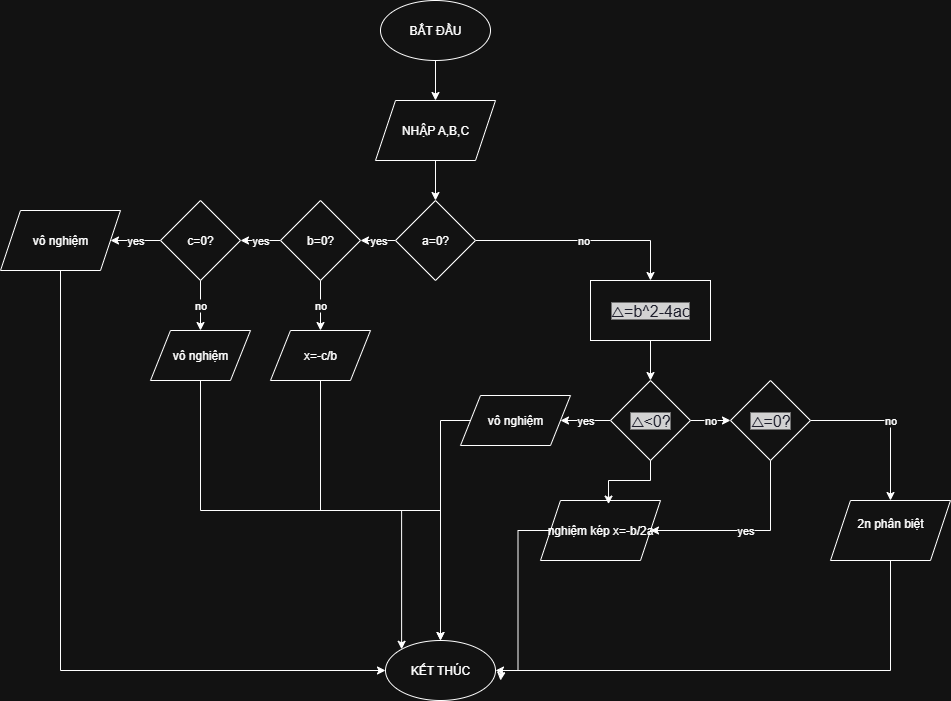

The diagram above was exported from draw.io. Its source (the exported page's mxGraphModel, read from the mxfile embedded in the PNG):
<mxGraphModel dx="1796" dy="612" grid="1" gridSize="10" guides="1" tooltips="1" connect="1" arrows="1" fold="1" page="1" pageScale="1" pageWidth="827" pageHeight="1169" math="0" shadow="0">
  <root>
    <mxCell id="0" />
    <mxCell id="1" parent="0" />
    <mxCell id="LEZYCnLbCK2Ih47_OVWI-3" style="edgeStyle=orthogonalEdgeStyle;rounded=0;orthogonalLoop=1;jettySize=auto;html=1;exitX=0.5;exitY=1;exitDx=0;exitDy=0;" edge="1" parent="1" source="LEZYCnLbCK2Ih47_OVWI-1" target="LEZYCnLbCK2Ih47_OVWI-2">
      <mxGeometry relative="1" as="geometry" />
    </mxCell>
    <mxCell id="LEZYCnLbCK2Ih47_OVWI-1" value="BẮT ĐẦU" style="ellipse;whiteSpace=wrap;html=1;" vertex="1" parent="1">
      <mxGeometry x="300" width="110" height="60" as="geometry" />
    </mxCell>
    <mxCell id="LEZYCnLbCK2Ih47_OVWI-21" style="edgeStyle=orthogonalEdgeStyle;rounded=0;orthogonalLoop=1;jettySize=auto;html=1;exitX=0.5;exitY=1;exitDx=0;exitDy=0;" edge="1" parent="1" source="LEZYCnLbCK2Ih47_OVWI-2" target="LEZYCnLbCK2Ih47_OVWI-13">
      <mxGeometry relative="1" as="geometry" />
    </mxCell>
    <mxCell id="LEZYCnLbCK2Ih47_OVWI-2" value="NHẬP A,B,C" style="shape=parallelogram;perimeter=parallelogramPerimeter;whiteSpace=wrap;html=1;fixedSize=1;" vertex="1" parent="1">
      <mxGeometry x="295" y="100" width="120" height="60" as="geometry" />
    </mxCell>
    <mxCell id="LEZYCnLbCK2Ih47_OVWI-18" value="yes" style="edgeStyle=orthogonalEdgeStyle;rounded=0;orthogonalLoop=1;jettySize=auto;html=1;exitX=0;exitY=0.5;exitDx=0;exitDy=0;" edge="1" parent="1" source="LEZYCnLbCK2Ih47_OVWI-13" target="LEZYCnLbCK2Ih47_OVWI-14">
      <mxGeometry relative="1" as="geometry" />
    </mxCell>
    <mxCell id="LEZYCnLbCK2Ih47_OVWI-23" value="no" style="edgeStyle=orthogonalEdgeStyle;rounded=0;orthogonalLoop=1;jettySize=auto;html=1;exitX=1;exitY=0.5;exitDx=0;exitDy=0;entryX=0.5;entryY=0;entryDx=0;entryDy=0;" edge="1" parent="1" source="LEZYCnLbCK2Ih47_OVWI-13" target="LEZYCnLbCK2Ih47_OVWI-22">
      <mxGeometry relative="1" as="geometry" />
    </mxCell>
    <mxCell id="LEZYCnLbCK2Ih47_OVWI-13" value="a=0?" style="rhombus;whiteSpace=wrap;html=1;" vertex="1" parent="1">
      <mxGeometry x="315" y="200" width="80" height="80" as="geometry" />
    </mxCell>
    <mxCell id="LEZYCnLbCK2Ih47_OVWI-19" value="yes" style="edgeStyle=orthogonalEdgeStyle;rounded=0;orthogonalLoop=1;jettySize=auto;html=1;exitX=0;exitY=0.5;exitDx=0;exitDy=0;entryX=1;entryY=0.5;entryDx=0;entryDy=0;" edge="1" parent="1" source="LEZYCnLbCK2Ih47_OVWI-14" target="LEZYCnLbCK2Ih47_OVWI-16">
      <mxGeometry relative="1" as="geometry" />
    </mxCell>
    <mxCell id="LEZYCnLbCK2Ih47_OVWI-27" value="no" style="edgeStyle=orthogonalEdgeStyle;rounded=0;orthogonalLoop=1;jettySize=auto;html=1;exitX=0.5;exitY=1;exitDx=0;exitDy=0;entryX=0.5;entryY=0;entryDx=0;entryDy=0;" edge="1" parent="1" source="LEZYCnLbCK2Ih47_OVWI-14" target="LEZYCnLbCK2Ih47_OVWI-26">
      <mxGeometry relative="1" as="geometry" />
    </mxCell>
    <mxCell id="LEZYCnLbCK2Ih47_OVWI-14" value="b=0?" style="rhombus;whiteSpace=wrap;html=1;" vertex="1" parent="1">
      <mxGeometry x="200" y="200" width="80" height="80" as="geometry" />
    </mxCell>
    <mxCell id="LEZYCnLbCK2Ih47_OVWI-20" value="yes" style="edgeStyle=orthogonalEdgeStyle;rounded=0;orthogonalLoop=1;jettySize=auto;html=1;exitX=0;exitY=0.5;exitDx=0;exitDy=0;entryX=1;entryY=0.5;entryDx=0;entryDy=0;" edge="1" parent="1" source="LEZYCnLbCK2Ih47_OVWI-16" target="LEZYCnLbCK2Ih47_OVWI-17">
      <mxGeometry relative="1" as="geometry" />
    </mxCell>
    <mxCell id="LEZYCnLbCK2Ih47_OVWI-25" value="no" style="edgeStyle=orthogonalEdgeStyle;rounded=0;orthogonalLoop=1;jettySize=auto;html=1;exitX=0.5;exitY=1;exitDx=0;exitDy=0;" edge="1" parent="1" source="LEZYCnLbCK2Ih47_OVWI-16" target="LEZYCnLbCK2Ih47_OVWI-24">
      <mxGeometry relative="1" as="geometry" />
    </mxCell>
    <mxCell id="LEZYCnLbCK2Ih47_OVWI-16" value="c=0?" style="rhombus;whiteSpace=wrap;html=1;" vertex="1" parent="1">
      <mxGeometry x="80" y="200" width="80" height="80" as="geometry" />
    </mxCell>
    <mxCell id="LEZYCnLbCK2Ih47_OVWI-29" style="edgeStyle=orthogonalEdgeStyle;rounded=0;orthogonalLoop=1;jettySize=auto;html=1;exitX=0.5;exitY=1;exitDx=0;exitDy=0;entryX=0;entryY=0.5;entryDx=0;entryDy=0;" edge="1" parent="1" source="LEZYCnLbCK2Ih47_OVWI-17" target="LEZYCnLbCK2Ih47_OVWI-28">
      <mxGeometry relative="1" as="geometry" />
    </mxCell>
    <mxCell id="LEZYCnLbCK2Ih47_OVWI-17" value="vô nghiệm" style="shape=parallelogram;perimeter=parallelogramPerimeter;whiteSpace=wrap;html=1;fixedSize=1;" vertex="1" parent="1">
      <mxGeometry x="-80" y="210" width="120" height="60" as="geometry" />
    </mxCell>
    <mxCell id="LEZYCnLbCK2Ih47_OVWI-39" style="edgeStyle=orthogonalEdgeStyle;rounded=0;orthogonalLoop=1;jettySize=auto;html=1;exitX=0.5;exitY=1;exitDx=0;exitDy=0;" edge="1" parent="1" source="LEZYCnLbCK2Ih47_OVWI-22" target="LEZYCnLbCK2Ih47_OVWI-32">
      <mxGeometry relative="1" as="geometry" />
    </mxCell>
    <mxCell id="LEZYCnLbCK2Ih47_OVWI-22" value="&lt;span style=&quot;color: rgb(238, 240, 255); font-family: &amp;quot;Google Sans&amp;quot;, Arial, sans-serif; font-size: 16px; text-align: start; background-color: rgb(31, 31, 31);&quot;&gt;△=b^2-4ac&lt;/span&gt;" style="rounded=0;whiteSpace=wrap;html=1;" vertex="1" parent="1">
      <mxGeometry x="510" y="280" width="120" height="60" as="geometry" />
    </mxCell>
    <mxCell id="LEZYCnLbCK2Ih47_OVWI-30" style="edgeStyle=orthogonalEdgeStyle;rounded=0;orthogonalLoop=1;jettySize=auto;html=1;exitX=0.5;exitY=1;exitDx=0;exitDy=0;entryX=0;entryY=0;entryDx=0;entryDy=0;" edge="1" parent="1" source="LEZYCnLbCK2Ih47_OVWI-24" target="LEZYCnLbCK2Ih47_OVWI-28">
      <mxGeometry relative="1" as="geometry">
        <mxPoint x="300" y="540" as="targetPoint" />
      </mxGeometry>
    </mxCell>
    <mxCell id="LEZYCnLbCK2Ih47_OVWI-24" value="vô nghiệm" style="shape=parallelogram;perimeter=parallelogramPerimeter;whiteSpace=wrap;html=1;fixedSize=1;" vertex="1" parent="1">
      <mxGeometry x="70" y="330" width="100" height="50" as="geometry" />
    </mxCell>
    <mxCell id="LEZYCnLbCK2Ih47_OVWI-31" style="edgeStyle=orthogonalEdgeStyle;rounded=0;orthogonalLoop=1;jettySize=auto;html=1;exitX=0.5;exitY=1;exitDx=0;exitDy=0;entryX=0.5;entryY=0;entryDx=0;entryDy=0;" edge="1" parent="1" source="LEZYCnLbCK2Ih47_OVWI-26" target="LEZYCnLbCK2Ih47_OVWI-28">
      <mxGeometry relative="1" as="geometry" />
    </mxCell>
    <mxCell id="LEZYCnLbCK2Ih47_OVWI-26" value="x=-c/b" style="shape=parallelogram;perimeter=parallelogramPerimeter;whiteSpace=wrap;html=1;fixedSize=1;" vertex="1" parent="1">
      <mxGeometry x="190" y="330" width="100" height="50" as="geometry" />
    </mxCell>
    <mxCell id="LEZYCnLbCK2Ih47_OVWI-28" value="KẾT THÚC" style="ellipse;whiteSpace=wrap;html=1;" vertex="1" parent="1">
      <mxGeometry x="305" y="640" width="110" height="60" as="geometry" />
    </mxCell>
    <mxCell id="LEZYCnLbCK2Ih47_OVWI-35" value="yes" style="edgeStyle=orthogonalEdgeStyle;rounded=0;orthogonalLoop=1;jettySize=auto;html=1;exitX=0;exitY=0.5;exitDx=0;exitDy=0;" edge="1" parent="1" source="LEZYCnLbCK2Ih47_OVWI-32" target="LEZYCnLbCK2Ih47_OVWI-34">
      <mxGeometry relative="1" as="geometry" />
    </mxCell>
    <mxCell id="LEZYCnLbCK2Ih47_OVWI-41" value="no" style="edgeStyle=orthogonalEdgeStyle;rounded=0;orthogonalLoop=1;jettySize=auto;html=1;exitX=1;exitY=0.5;exitDx=0;exitDy=0;entryX=0;entryY=0.5;entryDx=0;entryDy=0;" edge="1" parent="1" source="LEZYCnLbCK2Ih47_OVWI-32" target="LEZYCnLbCK2Ih47_OVWI-40">
      <mxGeometry relative="1" as="geometry" />
    </mxCell>
    <mxCell id="LEZYCnLbCK2Ih47_OVWI-32" value="&lt;span style=&quot;color: rgb(238, 240, 255); font-family: &amp;quot;Google Sans&amp;quot;, Arial, sans-serif; font-size: 16px; text-align: start; background-color: rgb(31, 31, 31);&quot;&gt;△&amp;lt;0?&lt;/span&gt;" style="rhombus;whiteSpace=wrap;html=1;" vertex="1" parent="1">
      <mxGeometry x="530" y="380" width="80" height="80" as="geometry" />
    </mxCell>
    <mxCell id="LEZYCnLbCK2Ih47_OVWI-38" style="edgeStyle=orthogonalEdgeStyle;rounded=0;orthogonalLoop=1;jettySize=auto;html=1;exitX=0;exitY=0.5;exitDx=0;exitDy=0;" edge="1" parent="1" source="LEZYCnLbCK2Ih47_OVWI-34">
      <mxGeometry relative="1" as="geometry">
        <mxPoint x="360" y="640" as="targetPoint" />
      </mxGeometry>
    </mxCell>
    <mxCell id="LEZYCnLbCK2Ih47_OVWI-34" value="vô nghiệm" style="shape=parallelogram;perimeter=parallelogramPerimeter;whiteSpace=wrap;html=1;fixedSize=1;" vertex="1" parent="1">
      <mxGeometry x="380" y="395" width="110" height="50" as="geometry" />
    </mxCell>
    <mxCell id="LEZYCnLbCK2Ih47_OVWI-46" value="yes" style="edgeStyle=orthogonalEdgeStyle;rounded=0;orthogonalLoop=1;jettySize=auto;html=1;exitX=0.5;exitY=1;exitDx=0;exitDy=0;entryX=1;entryY=0.5;entryDx=0;entryDy=0;" edge="1" parent="1" source="LEZYCnLbCK2Ih47_OVWI-40" target="LEZYCnLbCK2Ih47_OVWI-43">
      <mxGeometry relative="1" as="geometry">
        <Array as="points">
          <mxPoint x="690" y="530" />
        </Array>
      </mxGeometry>
    </mxCell>
    <mxCell id="LEZYCnLbCK2Ih47_OVWI-48" value="no" style="edgeStyle=orthogonalEdgeStyle;rounded=0;orthogonalLoop=1;jettySize=auto;html=1;exitX=1;exitY=0.5;exitDx=0;exitDy=0;entryX=0.5;entryY=0;entryDx=0;entryDy=0;" edge="1" parent="1" source="LEZYCnLbCK2Ih47_OVWI-40" target="LEZYCnLbCK2Ih47_OVWI-47">
      <mxGeometry relative="1" as="geometry" />
    </mxCell>
    <mxCell id="LEZYCnLbCK2Ih47_OVWI-40" value="&lt;span style=&quot;color: rgb(238, 240, 255); font-family: &amp;quot;Google Sans&amp;quot;, Arial, sans-serif; font-size: 16px; text-align: start; background-color: rgb(31, 31, 31);&quot;&gt;△=0?&lt;/span&gt;" style="rhombus;whiteSpace=wrap;html=1;" vertex="1" parent="1">
      <mxGeometry x="650" y="380" width="80" height="80" as="geometry" />
    </mxCell>
    <mxCell id="LEZYCnLbCK2Ih47_OVWI-45" style="edgeStyle=orthogonalEdgeStyle;rounded=0;orthogonalLoop=1;jettySize=auto;html=1;exitX=0;exitY=0.5;exitDx=0;exitDy=0;entryX=1;entryY=0.5;entryDx=0;entryDy=0;" edge="1" parent="1" source="LEZYCnLbCK2Ih47_OVWI-43" target="LEZYCnLbCK2Ih47_OVWI-28">
      <mxGeometry relative="1" as="geometry" />
    </mxCell>
    <mxCell id="LEZYCnLbCK2Ih47_OVWI-43" value="nghiệm kép x=-b/2a" style="shape=parallelogram;perimeter=parallelogramPerimeter;whiteSpace=wrap;html=1;fixedSize=1;" vertex="1" parent="1">
      <mxGeometry x="460" y="500" width="120" height="60" as="geometry" />
    </mxCell>
    <mxCell id="LEZYCnLbCK2Ih47_OVWI-44" style="edgeStyle=orthogonalEdgeStyle;rounded=0;orthogonalLoop=1;jettySize=auto;html=1;exitX=0.5;exitY=1;exitDx=0;exitDy=0;entryX=0.567;entryY=0.06;entryDx=0;entryDy=0;entryPerimeter=0;" edge="1" parent="1" source="LEZYCnLbCK2Ih47_OVWI-32" target="LEZYCnLbCK2Ih47_OVWI-43">
      <mxGeometry relative="1" as="geometry" />
    </mxCell>
    <mxCell id="LEZYCnLbCK2Ih47_OVWI-49" style="edgeStyle=orthogonalEdgeStyle;rounded=0;orthogonalLoop=1;jettySize=auto;html=1;exitX=0.5;exitY=1;exitDx=0;exitDy=0;" edge="1" parent="1" source="LEZYCnLbCK2Ih47_OVWI-47">
      <mxGeometry relative="1" as="geometry">
        <mxPoint x="420" y="680" as="targetPoint" />
        <Array as="points">
          <mxPoint x="810" y="670" />
          <mxPoint x="421" y="670" />
        </Array>
      </mxGeometry>
    </mxCell>
    <mxCell id="LEZYCnLbCK2Ih47_OVWI-47" value="2n phân biệt&lt;div&gt;&lt;br&gt;&lt;/div&gt;" style="shape=parallelogram;perimeter=parallelogramPerimeter;whiteSpace=wrap;html=1;fixedSize=1;" vertex="1" parent="1">
      <mxGeometry x="750" y="500" width="120" height="60" as="geometry" />
    </mxCell>
  </root>
</mxGraphModel>